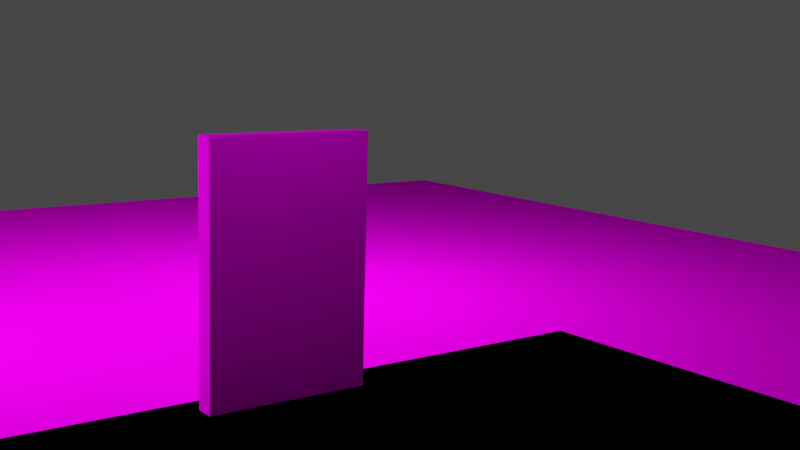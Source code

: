 # Source: livro.blend  (saved by Blender 2.92.15; exported with 4.5.12 LTS)
import bpy
from mathutils import Matrix  # noqa: F401  (used for matrix-valued properties, if any)

bpy.ops.wm.read_factory_settings(use_empty=True)
scene = bpy.context.scene
scene.name = 'Scene'

# ---- collections
col_collection = bpy.data.collections.new('Collection'); scene.collection.children.link(col_collection)

# ---- images (referenced by path relative to the original .blend; pixels are not part of the script)
import os
ASSET_DIR = os.environ.get("B2B_ASSET_DIR", "")  # directory of the original .blend (textures are referenced by path, not embedded)
HERE = os.path.dirname(os.path.abspath(__file__))  # packed textures are extracted next to this script under _unpacked/

def load_image(name, relpath, width, height, colorspace="sRGB"):
    """Load a texture the original file referenced (path relative to the .blend, or extracted next to this script)."""
    p = next((c for c in (os.path.join(HERE, relpath), os.path.join(ASSET_DIR, relpath)) if relpath and os.path.exists(c)), "")
    if p:
        img = bpy.data.images.load(p, check_existing=True)
        img.name = name
    else:  # same state as the original file: an image datablock whose file is absent (Cycles renders it pink)
        img = bpy.data.images.new(name, width, height)
        img.source = "FILE"
        img.filepath = "//" + (relpath or name)
    img.colorspace_settings.name = colorspace
    return img
img_capa_png_001 = load_image('capa.png.001', 'capa.png', 1024, 1024, 'sRGB')
img_1950c8ea084ba13418b63e7e49f6_1443801_jpeg = load_image('1950c8ea084ba13418b63e7e49f6-1443801.jpeg', '1950c8ea084ba13418b63e7e49f6-1443801.jpeg', 1024, 1024, 'sRGB')
img_chao_jpeg = load_image('chao.jpeg', 'chao.jpeg', 1024, 1024, 'sRGB')

# ---- materials (node trees are filled in below, after node groups)
mat_material = bpy.data.materials.new('Material')
mat_material.alpha_threshold = 0.0
mat_material.line_color = (0.0, 0.0, 0.0, 1.0)
mat_material_001 = bpy.data.materials.new('Material.001')
mat_material_002 = bpy.data.materials.new('Material.002')

# ---- material node trees
mat_material.use_nodes = True; mat_material.node_tree.nodes.clear()
_N = mat_material.node_tree.nodes; _L = mat_material.node_tree.links
n0 = _N.new('ShaderNodeOutputMaterial'); n0.name = 'Material Output'; n0.location = (300, 300)
n1 = _N.new('ShaderNodeBsdfPrincipled'); n1.name = 'Principled BSDF'; n1.location = (10, 300)
n1.distribution = 'GGX'
n1.subsurface_method = 'BURLEY'
n1.inputs[2].default_value = 0.4
n1.inputs[3].default_value = 1.45
n1.inputs[13].default_value = 0.0
n1.inputs[27].default_value = (0.0, 0.0, 0.0, 1.0)
n1.inputs[28].default_value = 1.0
n2 = _N.new('ShaderNodeTexImage'); n2.name = 'Image Texture'; n2.location = (-354, 298)
n2.image = img_capa_png_001
_L.new(n1.outputs[0], n0.inputs[0])
_L.new(n2.outputs[0], n1.inputs[0])
n0.is_active_output = True
mat_material_001.use_nodes = True; mat_material_001.node_tree.nodes.clear()
_N = mat_material_001.node_tree.nodes; _L = mat_material_001.node_tree.links
n0 = _N.new('ShaderNodeBsdfPrincipled'); n0.name = 'Principled BSDF'; n0.location = (10, 300)
n0.distribution = 'GGX'
n0.subsurface_method = 'BURLEY'
n0.inputs[3].default_value = 1.45
n0.inputs[13].default_value = 0.0
n0.inputs[27].default_value = (0.0, 0.0, 0.0, 1.0)
n0.inputs[28].default_value = 1.0
n1 = _N.new('ShaderNodeOutputMaterial'); n1.name = 'Material Output'; n1.location = (300, 300)
n2 = _N.new('ShaderNodeTexImage'); n2.name = 'Image Texture'; n2.location = (-190, 280)
n2.image = img_1950c8ea084ba13418b63e7e49f6_1443801_jpeg
_L.new(n0.outputs[0], n1.inputs[0])
_L.new(n2.outputs[0], n0.inputs[0])
n1.is_active_output = True
mat_material_002.use_nodes = True; mat_material_002.node_tree.nodes.clear()
_N = mat_material_002.node_tree.nodes; _L = mat_material_002.node_tree.links
n0 = _N.new('ShaderNodeBsdfPrincipled'); n0.name = 'Principled BSDF'; n0.location = (-52, 304)
n0.distribution = 'GGX'
n0.subsurface_method = 'BURLEY'
n0.inputs[3].default_value = 1.45
n0.inputs[13].default_value = 0.0
n0.inputs[27].default_value = (0.0, 0.0, 0.0, 1.0)
n0.inputs[28].default_value = 1.0
n1 = _N.new('ShaderNodeOutputMaterial'); n1.name = 'Material Output'; n1.location = (238, 304)
n2 = _N.new('ShaderNodeTexImage'); n2.name = 'Image Texture'; n2.location = (-252, 284)
n2.image = img_chao_jpeg
_L.new(n0.outputs[0], n1.inputs[0])
_L.new(n2.outputs[0], n0.inputs[0])
n1.is_active_output = True

# ---- world
world_world = bpy.data.worlds.new('World'); scene.world = world_world
world_world.use_nodes = True; world_world.node_tree.nodes.clear()
_N = world_world.node_tree.nodes; _L = world_world.node_tree.links
n0 = _N.new('ShaderNodeOutputWorld'); n0.name = 'World Output'; n0.location = (300, 300)
n1 = _N.new('ShaderNodeBackground'); n1.name = 'Background'; n1.location = (10, 300)
n1.inputs[0].default_value = (0.05088, 0.05088, 0.05088, 1.0)
_L.new(n1.outputs[0], n0.inputs[0])
n0.is_active_output = True
world_world.color = (0.05088, 0.05088, 0.05088)
world_world.use_sun_shadow = False
world_world.sun_shadow_jitter_overblur = 0.0

# ---- cameras
cam_camera = bpy.data.cameras.new('Camera')
cam_camera.clip_end = 500.0
cam_camera.ortho_scale = 7.314
cam_camera_001 = bpy.data.cameras.new('Camera.001')
cam_camera_001.clip_end = 500.0
cam_camera_001.ortho_scale = 7.314

# ---- lights
light_light = bpy.data.lights.new('Light', 'POINT')
light_light.transmission_factor = 0.0
light_light.energy = 1e+05
light_light.shadow_soft_size = 0.1
light_light.shadow_maximum_resolution = 0.006
light_light.use_absolute_resolution = True
light_light2 = bpy.data.lights.new('Light2', 'POINT')
light_light2.transmission_factor = 0.0
light_light2.energy = 1e+05
light_light2.shadow_soft_size = 0.1
light_light2.shadow_maximum_resolution = 0.006
light_light2.use_absolute_resolution = True
light_light2_001 = bpy.data.lights.new('Light2.001', 'POINT')
light_light2_001.transmission_factor = 0.0
light_light2_001.energy = 1e+04
light_light2_001.shadow_soft_size = 0.1
light_light2_001.shadow_maximum_resolution = 0.006
light_light2_001.use_absolute_resolution = True

# ---- meshes
me_cube = bpy.data.meshes.new('Cube')
me_cube.from_pydata([(1.0, 1.0, 1.0), (1.0, 1.0, -1.0), (1.0, -1.0, 1.0), (1.0, -1.0, -1.0), (-1.0, 1.0, 1.0), (-1.0, 1.0, -1.0), (-1.0, -1.0, 1.0), (-1.0, -1.0, -1.0), (3.428e-09, -0.9524, -0.1175), (-3.428e-09, -0.9524, 0.1175), (3.428e-09, 0.9524, -0.1175), (-3.428e-09, 0.9524, 0.1175)], [], [(0, 4, 6, 2), (3, 2, 6, 7), (7, 6, 4, 5), (5, 1, 3, 7), (1, 0, 2, 3), (5, 4, 0, 1), (8, 9, 11, 10)])
_uv = me_cube.uv_layers.new(name='UVMap')
_uv.uv.foreach_set('vector', [0.625, 0.501, 0.9929, 0.5023, 0.9935, 0.5236, 0.6255, 0.5244, 0.3739, 0.5227, 0.6229, 0.5227, 0.6219, 0.7792, 0.3736, 0.7781, 0.3755, 0.2211, 0.625, 0.2212, 0.6249, 0.2443, 0.3753, 0.2438, 0.006504, 0.5011, 0.3741, 0.502, 0.3739, 0.5218, 0.006655, 0.5205, 0.3741, 0.5013, 0.625, 0.501, 0.6255, 0.5244, 0.3739, 0.5227, 0.3753, 0.2438, 0.6249, 0.2443, 0.625, 0.501, 0.3741, 0.5013, 0.0, 0.0, 1.0, 0.0, 1.0, 1.0, 0.0, 1.0])
me_cube.materials.append(mat_material)
me_cube.use_remesh_preserve_volume = False
me_cube.use_remesh_preserve_attributes = False
me_cube.use_mirror_vertex_groups = False
me_cube.update()
me_plane = bpy.data.meshes.new('Plane')
me_plane.from_pydata([(-1.0, -1.0, 0.0), (1.0, -1.0, 0.0), (-1.0, 1.0, 0.0), (1.0, 1.0, 0.0)], [], [(0, 1, 3, 2)])
_uv = me_plane.uv_layers.new(name='UVMap')
_uv.uv.foreach_set('vector', [0.0, 0.0, 1.0, 0.0, 1.0, 1.0, 0.0, 1.0])
me_plane.materials.append(mat_material_001)
me_plane.use_remesh_fix_poles = True
me_plane.use_remesh_preserve_attributes = False
me_plane.use_mirror_vertex_groups = False
me_plane.update()
me_plane_001 = bpy.data.meshes.new('Plane.001')
me_plane_001.from_pydata([(-1.0, -1.0, 0.0), (1.0, -1.0, 0.0), (-1.0, 1.0, 0.0), (1.0, 1.0, 0.0)], [], [(0, 1, 3, 2)])
_uv = me_plane_001.uv_layers.new(name='UVMap')
_uv.uv.foreach_set('vector', [0.0, 0.0, 1.0, 0.0, 1.0, 1.0, 0.0, 1.0])
me_plane_001.materials.append(mat_material_002)
me_plane_001.use_remesh_fix_poles = True
me_plane_001.use_remesh_preserve_attributes = False
me_plane_001.use_mirror_vertex_groups = False
me_plane_001.update()

# ---- objects
ob_cube = bpy.data.objects.new('Cube', me_cube)
ob_light = bpy.data.objects.new('Light', light_light)
ob_camera = bpy.data.objects.new('Camera', cam_camera)
ob_plane = bpy.data.objects.new('Plane', me_plane)
ob_light_001 = bpy.data.objects.new('Light.001', light_light2)
ob_light_002 = bpy.data.objects.new('Light.002', light_light2_001)
ob_camera_001 = bpy.data.objects.new('Camera.001', cam_camera_001)
ob_plane_001 = bpy.data.objects.new('Plane.001', me_plane_001)

# ---- transforms, parenting, visibility, modifiers, constraints
ob_cube.location = (0.0, 0.0, 15.0)
ob_cube.rotation_euler = (0.0, 1.571, 0.0)
ob_cube.scale = (12.75, 1.05, 8.51)
ob_cube.lock_rotations_4d = False
ob_cube.empty_display_type = 'ARROWS'
ob_cube.lineart.crease_threshold = 0.0
ob_light.location = (25.0, -34.31, 28.22)
ob_light.rotation_euler = (0.5117, -1.139, 1.052)
ob_light.scale = (0.2977, 0.9798, 0.9759)
ob_light.lock_rotations_4d = False
ob_light.empty_display_type = 'ARROWS'
ob_light.color = (0.0, 0.0, 0.0, 0.0)
ob_light.lineart.crease_threshold = 0.0
ob_camera.location = (-52.65, -55.31, 39.75)
ob_camera.rotation_euler = (1.263, -0.02558, -0.6159)
ob_camera.lock_rotations_4d = False
ob_camera.empty_display_type = 'ARROWS'
ob_camera.color = (0.0, 0.0, 0.0, 0.0)
ob_camera.display_type = 'WIRE'
ob_camera.lineart.crease_threshold = 0.0
ob_plane.location = (29.56, 76.06, 2.199)
ob_plane.scale = (70.63, 79.8, 1.0)
ob_plane.lineart.crease_threshold = 0.0
ob_light_001.location = (-25.0, -34.31, 28.22)
ob_light_001.rotation_euler = (0.5117, -1.139, 1.052)
ob_light_001.scale = (0.2977, 0.9798, 0.9759)
ob_light_001.lock_rotations_4d = False
ob_light_001.empty_display_type = 'ARROWS'
ob_light_001.color = (0.0, 0.0, 0.0, 0.0)
ob_light_001.lineart.crease_threshold = 0.0
ob_light_002.location = (0.7824, 10.59, 49.56)
ob_light_002.rotation_euler = (0.5117, -1.139, 1.052)
ob_light_002.scale = (0.2977, 0.9798, 0.9759)
ob_light_002.lock_rotations_4d = False
ob_light_002.empty_display_type = 'ARROWS'
ob_light_002.color = (0.0, 0.0, 0.0, 0.0)
ob_light_002.lineart.crease_threshold = 0.0
ob_camera_001.location = (53.62, 88.19, 36.86)
ob_camera_001.rotation_euler = (1.402, -0.02594, 2.496)
ob_camera_001.lock_rotations_4d = False
ob_camera_001.empty_display_type = 'ARROWS'
ob_camera_001.color = (0.0, 0.0, 0.0, 0.0)
ob_camera_001.display_type = 'WIRE'
ob_camera_001.lineart.crease_threshold = 0.0
ob_plane_001.location = (-43.59, -43.43, 2.199)
ob_plane_001.scale = (70.63, 79.8, 1.0)
ob_plane_001.lineart.crease_threshold = 0.0

# ---- collection membership
col_collection.objects.link(ob_cube)
col_collection.objects.link(ob_light)
col_collection.objects.link(ob_camera)
col_collection.objects.link(ob_plane)
col_collection.objects.link(ob_light_001)
col_collection.objects.link(ob_light_002)
col_collection.objects.link(ob_camera_001)
col_collection.objects.link(ob_plane_001)

# ---- scene / render settings (as saved in the file)
scene.camera = ob_camera_001
scene.frame_start = 1; scene.frame_end = 250; scene.frame_set(1)
scene.render.engine = 'CYCLES'
scene.cycles.use_denoising = False
scene.cycles.samples = 128
scene.cycles.sampling_pattern = 'TABULATED_SOBOL'
scene.cycles.use_adaptive_sampling = False
scene.cycles.use_light_tree = False
scene.view_settings.view_transform = 'Filmic'
bpy.context.view_layer.update()
